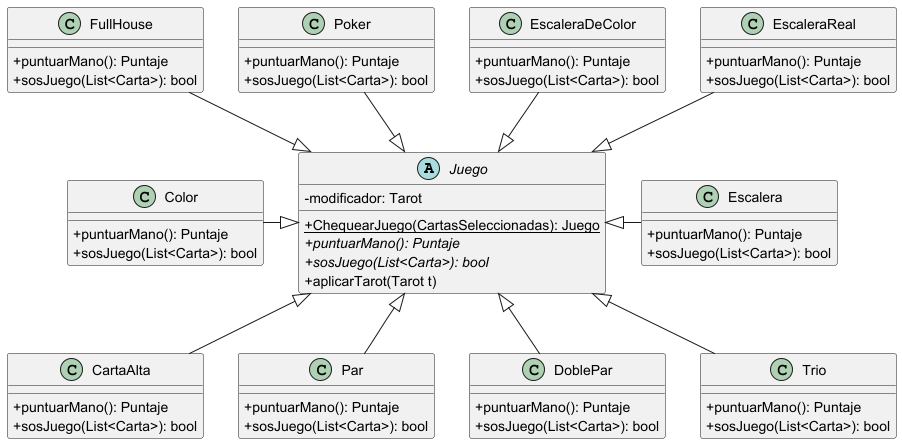

The diagram above was rendered by PlantUML. Its source (embedded in the PNG):
@startuml Juego
skinparam classAttributeIconSize 0
abstract Juego {
-modificador: Tarot
+{static}ChequearJuego(CartasSeleccionadas): Juego
+{abstract}puntuarMano(): Puntaje
+{abstract}sosJuego(List<Carta>): bool
+aplicarTarot(Tarot t)
}


class CartaAlta {
+puntuarMano(): Puntaje
+sosJuego(List<Carta>): bool
}

class Par {
+puntuarMano(): Puntaje
+sosJuego(List<Carta>): bool
}

class DoblePar {
+puntuarMano(): Puntaje
+sosJuego(List<Carta>): bool
}

class Trio {
+puntuarMano(): Puntaje
+sosJuego(List<Carta>): bool
}

class Escalera {
+puntuarMano(): Puntaje
+sosJuego(List<Carta>): bool
}

class Color {
+puntuarMano(): Puntaje
+sosJuego(List<Carta>): bool
}

class FullHouse {
+puntuarMano(): Puntaje
+sosJuego(List<Carta>): bool
}

class Poker {
+puntuarMano(): Puntaje
+sosJuego(List<Carta>): bool
}

class EscaleraDeColor {
+puntuarMano(): Puntaje
+sosJuego(List<Carta>): bool
}

class EscaleraReal  {
+puntuarMano(): Puntaje
+sosJuego(List<Carta>): bool
}

CartaAlta -up-|> Juego
Par -up-|> Juego
DoblePar -up-|> Juego
Trio -up-|> Juego
Escalera -left-|> Juego
Color -right-|> Juego
FullHouse -down-|> Juego
Poker -down-|> Juego
EscaleraDeColor -down-|> Juego
EscaleraReal -down-|> Juego


@enduml